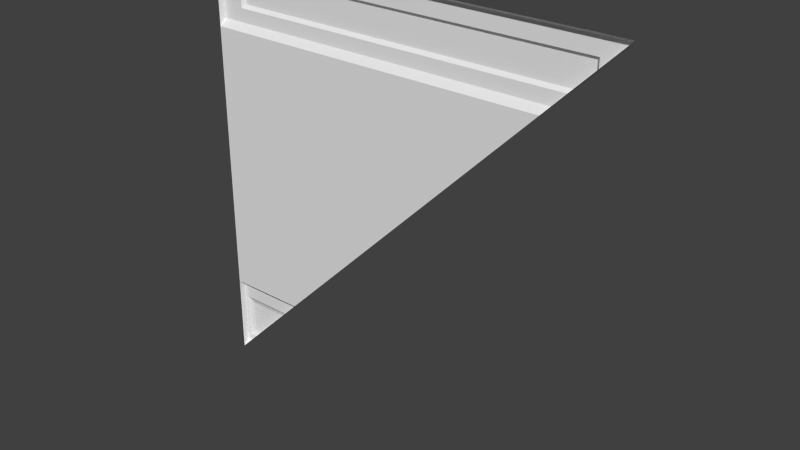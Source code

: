# Source: sci1_2_slice45rh_up.blend  (saved by Blender 2.76.0; exported with 4.5.12 LTS)
import bpy
from mathutils import Matrix  # noqa: F401  (used for matrix-valued properties, if any)

bpy.ops.wm.read_factory_settings(use_empty=True)
scene = bpy.context.scene
scene.name = 'Scene'

# ---- collections
col_collection_1 = bpy.data.collections.new('Collection 1'); scene.collection.children.link(col_collection_1)

# ---- materials (node trees are filled in below, after node groups)
mat_sci1_1 = bpy.data.materials.new('sci1_1')
mat_sci1_1.alpha_threshold = 0.0
mat_sci1_1.use_transparent_shadow = False
mat_sci1_1.roughness = 0.5
mat_sci1_1.specular_intensity = 0.0

# ---- material node trees

# ---- world
world_world = bpy.data.worlds.new('World'); scene.world = world_world
world_world.color = (0.05088, 0.05088, 0.05088)
world_world.use_sun_shadow = False
world_world.sun_shadow_jitter_overblur = 0.0
world_world.cycles.sampling_method = 'MANUAL'
world_world.cycles.sample_map_resolution = 256

# ---- meshes
me_sci1_1_001 = bpy.data.meshes.new('sci1_1.001')
me_sci1_1_001.from_pydata([(-1.28, -1.28, -1.28), (-1.28, -1.28, -0.8), (-1.28, -1.24, -0.8402), (-1.28, -1.25, -0.8201), (-1.28, -1.24, -1.24), (-1.28, -1.28, 0.84), (1.28, -1.28, 1.28), (-1.28, -1.28, 1.28), (-1.28, -1.24, 1.24), (-1.28, -1.25, 1.26), (-1.28, -1.24, 0.8799), (-1.26, -1.24, -1.2), (-1.26, -1.24, -0.92), (-1.22, -1.225, -1.16), (-1.22, -1.225, -0.9599), (-1.24, -1.24, -1.24), (-1.24, -1.23, -0.9399), (-1.24, -1.23, -1.18), (-1.12, -1.22, 0.9799), (-1.12, -1.22, 1.14), (1.08, -1.22, 1.14), (-1.14, -1.24, 0.9599), (-1.14, -1.24, 1.16), (1.1, -1.24, 1.16), (-0.8403, -1.24, -0.8402), (1.26, -1.25, 1.26), (0.8399, -1.28, 0.84), (-0.94, -1.23, -0.9399), (-0.8202, -1.25, -0.8201), (-1.18, -1.23, -1.18), (1.08, -1.22, 1.08), (-0.8001, -1.28, -0.8), (-0.96, -1.225, -0.9599), (0.9598, -1.24, 0.9599), (1.1, -1.24, 1.1), (-1.2, -1.24, -1.2), (1.24, -1.24, 1.24), (-1.16, -1.225, -1.16), (-0.9201, -1.24, -0.92), (0.8798, -1.24, 0.8799), (0.9798, -1.22, 0.9799)], [], [(2, 0, 1), (8, 5, 7), (34, 36, 6), (36, 34, 23), (26, 39, 33), (21, 39, 10), (11, 12, 17), (17, 16, 13), (37, 29, 13), (2, 12, 4), (27, 32, 14), (16, 12, 38), (24, 2, 3), (27, 16, 38), (11, 15, 4), (19, 18, 22), (29, 17, 13), (32, 37, 14), (12, 16, 17), (37, 32, 38), (35, 29, 37), (38, 24, 31), (2, 24, 38), (7, 9, 8), (2, 38, 12), (16, 14, 13), (2, 4, 0), (9, 25, 36), (39, 26, 10), (15, 0, 4), (33, 40, 34), (6, 26, 34), (31, 0, 38), (0, 35, 38), (21, 10, 8), (20, 19, 23), (33, 34, 26), (40, 30, 34), (8, 9, 36), (11, 17, 35), (9, 7, 25), (18, 21, 22), (18, 40, 33), (19, 22, 23), (0, 15, 35), (24, 28, 31), (37, 13, 14), (16, 27, 14), (22, 21, 8), (11, 4, 12), (7, 6, 25), (8, 36, 22), (32, 27, 38), (17, 29, 35), (35, 15, 11), (28, 24, 3), (37, 38, 35), (34, 30, 20), (26, 5, 10), (21, 18, 33), (8, 10, 5), (31, 1, 5), (28, 3, 1), (40, 19, 20), (23, 34, 20), (36, 23, 22), (36, 25, 6), (1, 3, 2), (33, 39, 21), (26, 31, 5), (31, 28, 1), (20, 30, 40), (40, 18, 19)])
_uv = me_sci1_1_001.uv_layers.new(name='UVMap')
_uv.uv.foreach_set('vector', [0.9969, 0.1718, 0.9969, 0.0, 0.9969, 0.1875, 0.9969, 0.9843, 0.9969, 0.8281, 0.9969, 1.0, 0.07031, 0.9297, 0.01569, 0.9843, 0.0, 1.0, 0.01569, 0.9843, 0.07031, 0.9297, 0.07031, 0.9531, 0.1719, 0.8281, 0.1563, 0.8437, 0.1251, 0.8749, 0.9453, 0.8749, 0.1563, 0.8437, 1.0, 0.8437, 0.9922, 0.03117, 0.9922, 0.1406, 0.9844, 0.039, 0.9844, 0.039, 0.9844, 0.1328, 0.9765, 0.04683, 0.9532, 0.04683, 0.961, 0.039, 0.9765, 0.04683, 1.0, 0.1718, 0.9922, 0.1406, 1.0, 0.01559, 0.8672, 0.1328, 0.875, 0.125, 0.9765, 0.125, 0.9844, 0.1328, 0.9922, 0.1406, 0.8594, 0.1406, 0.8282, 0.1718, 1.0, 0.1718, 1.0, 0.1797, 0.8672, 0.1328, 0.9844, 0.1328, 0.8594, 0.1406, 0.9922, 0.03117, 0.9844, 0.01559, 1.0, 0.01559, 0.9375, 0.9453, 0.9375, 0.8827, 0.9453, 0.9531, 0.961, 0.039, 0.9844, 0.039, 0.9765, 0.04683, 0.875, 0.125, 0.9532, 0.04683, 0.9765, 0.125, 0.9922, 0.1406, 0.9844, 0.1328, 0.9844, 0.039, 0.9532, 0.04683, 0.875, 0.125, 0.8594, 0.1406, 0.9689, 0.03117, 0.961, 0.039, 0.9532, 0.04683, 0.8594, 0.1406, 0.8282, 0.1718, 0.8125, 0.1875, 1.0, 0.1718, 0.8282, 0.1718, 0.8594, 0.1406, 0.9969, 1.0, 0.9969, 0.9922, 0.9969, 0.9843, 1.0, 0.1718, 0.8594, 0.1406, 0.9922, 0.1406, 0.9844, 0.1328, 0.9765, 0.125, 0.9765, 0.04683, 0.9969, 0.1718, 0.9969, 0.01559, 0.9969, 0.0, 1.0, 0.9922, 0.007846, 0.9922, 0.01569, 0.9843, 0.1563, 0.8437, 0.1719, 0.8281, 1.0, 0.8437, 0.9844, 0.01559, 1.0, 0.0, 1.0, 0.01559, 0.1251, 0.8749, 0.1173, 0.8827, 0.07031, 0.9297, 0.0, 1.0, 0.1719, 0.8281, 0.07031, 0.9297, 0.8125, 0.1875, 1.0, 0.0, 0.8594, 0.1406, 1.0, 0.0, 0.9689, 0.03117, 0.8594, 0.1406, 0.9453, 0.8749, 1.0, 0.8437, 1.0, 0.9843, 0.07812, 0.9453, 0.9375, 0.9453, 0.07031, 0.9531, 0.1251, 0.8749, 0.07031, 0.9297, 0.1719, 0.8281, 0.1173, 0.8827, 0.07812, 0.9219, 0.07031, 0.9297, 1.0, 0.9843, 1.0, 0.9922, 0.01569, 0.9843, 0.9922, 0.03117, 0.9844, 0.039, 0.9689, 0.03117, 1.0, 0.9922, 1.0, 1.0, 0.007846, 0.9922, 0.9375, 0.8827, 0.9453, 0.8749, 0.9453, 0.9531, 0.9375, 0.8827, 0.1173, 0.8827, 0.1251, 0.8749, 0.9375, 0.9453, 0.9453, 0.9531, 0.07031, 0.9531, 1.0, 0.0, 0.9844, 0.01559, 0.9689, 0.03117, 0.8282, 0.1718, 0.8204, 0.1797, 0.8125, 0.1875, 0.9532, 0.04683, 0.9765, 0.04683, 0.9765, 0.125, 0.9844, 0.1328, 0.8672, 0.1328, 0.9765, 0.125, 0.9453, 0.9531, 0.9453, 0.8749, 1.0, 0.9843, 0.9922, 0.03117, 1.0, 0.01559, 0.9922, 0.1406, 1.0, 1.0, 0.0, 1.0, 0.007846, 0.9922, 1.0, 0.9843, 0.01569, 0.9843, 0.9453, 0.9531, 0.875, 0.125, 0.8672, 0.1328, 0.8594, 0.1406, 0.9844, 0.039, 0.961, 0.039, 0.9689, 0.03117, 0.9689, 0.03117, 0.9844, 0.01559, 0.9922, 0.03117, 0.8204, 0.1797, 0.8282, 0.1718, 1.0, 0.1797, 0.9532, 0.04683, 0.8594, 0.1406, 0.9689, 0.03117, 0.07031, 0.9297, 0.07812, 0.9219, 0.07812, 0.9453, 0.1719, 0.8281, 1.0, 0.8281, 1.0, 0.8437, 0.9453, 0.8749, 0.9375, 0.8827, 0.1251, 0.8749, 0.9969, 0.9843, 0.9969, 0.8437, 0.9969, 0.8281, 0.8125, 0.1875, 1.0, 0.1875, 1.0, 0.8281, 0.8204, 0.1797, 1.0, 0.1797, 1.0, 0.1875, 0.1173, 0.8827, 0.9375, 0.9453, 0.07812, 0.9453, 0.07031, 0.9531, 0.07031, 0.9297, 0.07812, 0.9453, 0.01569, 0.9843, 0.07031, 0.9531, 0.9453, 0.9531, 0.01569, 0.9843, 0.007846, 0.9922, 0.0, 1.0, 0.9969, 0.1875, 0.9969, 0.1797, 0.9969, 0.1718, 0.1251, 0.8749, 0.1563, 0.8437, 0.9453, 0.8749, 0.1719, 0.8281, 0.8125, 0.1875, 1.0, 0.8281, 0.8125, 0.1875, 0.8204, 0.1797, 1.0, 0.1875, 0.07812, 0.9453, 0.07812, 0.9219, 0.1173, 0.8827, 0.1173, 0.8827, 0.9375, 0.8827, 0.9375, 0.9453])
me_sci1_1_001.materials.append(mat_sci1_1)
me_sci1_1_001.use_remesh_preserve_volume = False
me_sci1_1_001.use_remesh_preserve_attributes = False
me_sci1_1_001.use_mirror_vertex_groups = False
me_sci1_1_001.update()

# ---- objects
ob_sci2_2_mesh = bpy.data.objects.new('sci2_2_mesh', me_sci1_1_001)

# ---- transforms, parenting, visibility, modifiers, constraints
ob_sci2_2_mesh.location = (0.0, 0.0, 0.0)
ob_sci2_2_mesh.lineart.crease_threshold = 0.0

# ---- collection membership
col_collection_1.objects.link(ob_sci2_2_mesh)

# ---- scene / render settings (as saved in the file)
scene.frame_start = 1; scene.frame_end = 2; scene.frame_set(1)
scene.render.engine = 'BLENDER_EEVEE_NEXT'
scene.render.resolution_percentage = 50
scene.render.dither_intensity = 0.0
scene.cycles.use_denoising = False
scene.cycles.samples = 10
scene.cycles.sampling_pattern = 'TABULATED_SOBOL'
scene.cycles.light_sampling_threshold = 0.0
scene.cycles.use_adaptive_sampling = False
scene.cycles.use_light_tree = False
scene.cycles.blur_glossy = 0.0
scene.cycles.pixel_filter_type = 'GAUSSIAN'
scene.cycles.sample_clamp_indirect = 0.0
scene.view_settings.view_transform = 'Standard'
bpy.context.view_layer.update()

# ---- added for rendering (the .blend has no active camera and no usable light): camera, sun
cam_auto = bpy.data.cameras.new('AutoCamera')
cam_auto.lens = 50.0
cam_auto.sensor_width = 36.0
cam_auto.clip_end = 1000.0
ob_auto_camera = bpy.data.objects.new('AutoCamera', cam_auto)
scene.collection.objects.link(ob_auto_camera)
ob_auto_camera.location = (3.35019, -5.27022, 2.68019)
ob_auto_camera.rotation_euler = (1.09748, -7.21219e-08, 0.694738)
scene.camera = ob_auto_camera
light_auto_sun = bpy.data.lights.new('AutoSun', 'SUN')
light_auto_sun.energy = 3.0
light_auto_sun.angle = 0.0523599
ob_auto_sun = bpy.data.objects.new('AutoSun', light_auto_sun)
scene.collection.objects.link(ob_auto_sun)
ob_auto_sun.rotation_euler = (0.872665, 0.174533, 0.523599)
bpy.context.view_layer.update()
